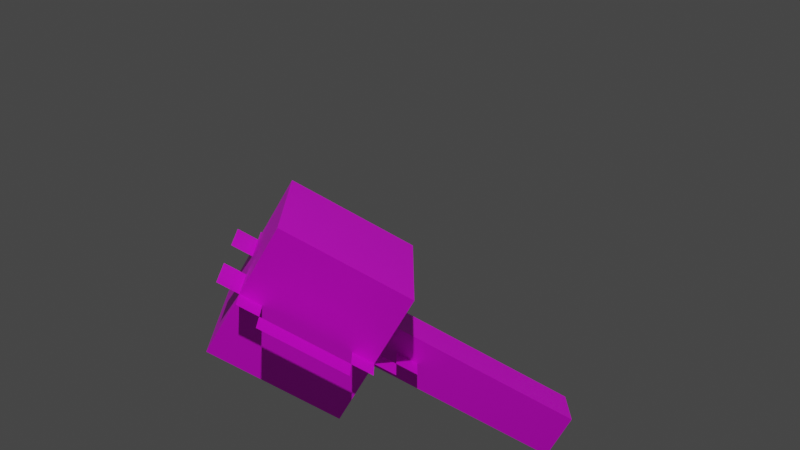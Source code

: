 # Source: everness_mineral_torch_wall.blend  (saved by Blender 2.83.21; exported with 4.5.12 LTS)
import bpy
from mathutils import Matrix  # noqa: F401  (used for matrix-valued properties, if any)

bpy.ops.wm.read_factory_settings(use_empty=True)
scene = bpy.context.scene
scene.name = 'Scene'

# ---- collections
col_collection = bpy.data.collections.new('Collection'); scene.collection.children.link(col_collection)

# ---- images (referenced by path relative to the original .blend; pixels are not part of the script)
import os
ASSET_DIR = os.environ.get("B2B_ASSET_DIR", "")  # directory of the original .blend (textures are referenced by path, not embedded)
HERE = os.path.dirname(os.path.abspath(__file__))  # packed textures are extracted next to this script under _unpacked/

def load_image(name, relpath, width, height, colorspace="sRGB"):
    """Load a texture the original file referenced (path relative to the .blend, or extracted next to this script)."""
    p = next((c for c in (os.path.join(HERE, relpath), os.path.join(ASSET_DIR, relpath)) if relpath and os.path.exists(c)), "")
    if p:
        img = bpy.data.images.load(p, check_existing=True)
        img.name = name
    else:  # same state as the original file: an image datablock whose file is absent (Cycles renders it pink)
        img = bpy.data.images.new(name, width, height)
        img.source = "FILE"
        img.filepath = "//" + (relpath or name)
    img.colorspace_settings.name = colorspace
    return img
img_everness_mineral_torch_mesh_png = load_image('everness_mineral_torch_mesh.png', 'everness_mineral_torch_mesh.png', 1024, 1024, 'sRGB')
img_particle_cube = load_image('particle cube', 'everness_mineral_torch_animated.png', 1024, 1024, 'sRGB')

# ---- materials (node trees are filled in below, after node groups)
mat_torch = bpy.data.materials.new('torch')
mat_torch.use_transparent_shadow = False
mat_particle_cube = bpy.data.materials.new('particle cube')
mat_particle_cube.use_transparent_shadow = False

# ---- material node trees
mat_torch.use_nodes = True; mat_torch.node_tree.nodes.clear()
_N = mat_torch.node_tree.nodes; _L = mat_torch.node_tree.links
n0 = _N.new('ShaderNodeBsdfPrincipled'); n0.name = 'Principled BSDF'; n0.location = (10, 300)
n0.distribution = 'GGX'
n0.subsurface_method = 'BURLEY'
n0.inputs[3].default_value = 1.45
n0.inputs[27].default_value = (0.0, 0.0, 0.0, 1.0)
n0.inputs[28].default_value = 1.0
n1 = _N.new('ShaderNodeOutputMaterial'); n1.name = 'Material Output'; n1.location = (300, 300)
n2 = _N.new('ShaderNodeTexImage'); n2.name = 'Image Texture'; n2.location = (-300, 280)
n2.image = img_everness_mineral_torch_mesh_png
n2.interpolation = 'Closest'
_L.new(n0.outputs[0], n1.inputs[0])
_L.new(n2.outputs[0], n0.inputs[0])
_L.new(n2.outputs[1], n0.inputs[4])
n1.is_active_output = True
mat_particle_cube.use_nodes = True; mat_particle_cube.node_tree.nodes.clear()
_N = mat_particle_cube.node_tree.nodes; _L = mat_particle_cube.node_tree.links
n0 = _N.new('ShaderNodeBsdfPrincipled'); n0.name = 'Principled BSDF'; n0.location = (10, 300)
n0.distribution = 'GGX'
n0.subsurface_method = 'BURLEY'
n0.inputs[3].default_value = 1.45
n0.inputs[27].default_value = (0.0, 0.0, 0.0, 1.0)
n0.inputs[28].default_value = 1.0
n1 = _N.new('ShaderNodeOutputMaterial'); n1.name = 'Material Output'; n1.location = (300, 300)
n2 = _N.new('ShaderNodeTexImage'); n2.name = 'Image Texture'; n2.location = (-320, 200)
n2.image = img_particle_cube
n2.interpolation = 'Closest'
_L.new(n0.outputs[0], n1.inputs[0])
_L.new(n2.outputs[0], n0.inputs[0])
_L.new(n2.outputs[1], n0.inputs[4])
n1.is_active_output = True

# ---- world
world_world = bpy.data.worlds.new('World'); scene.world = world_world
world_world.use_nodes = True; world_world.node_tree.nodes.clear()
_N = world_world.node_tree.nodes; _L = world_world.node_tree.links
n0 = _N.new('ShaderNodeOutputWorld'); n0.name = 'World Output'; n0.location = (300, 300)
n1 = _N.new('ShaderNodeBackground'); n1.name = 'Background'; n1.location = (10, 300)
n1.inputs[0].default_value = (0.05088, 0.05088, 0.05088, 1.0)
_L.new(n1.outputs[0], n0.inputs[0])
n0.is_active_output = True
world_world.color = (0.05088, 0.05088, 0.05088)
world_world.use_sun_shadow = False
world_world.sun_shadow_jitter_overblur = 0.0

# ---- cameras
cam_camera = bpy.data.cameras.new('Camera')
cam_camera.clip_end = 100.0
cam_camera.ortho_scale = 7.314

# ---- lights
light_light = bpy.data.lights.new('Light', 'POINT')
light_light.transmission_factor = 0.0
light_light.energy = 1000.0
light_light.shadow_soft_size = 0.1
light_light.shadow_maximum_resolution = 0.006
light_light.use_absolute_resolution = True

# ---- meshes
me_everness_mineral_torch_vox = bpy.data.meshes.new('everness_mineral_torch.vox')
me_everness_mineral_torch_vox.from_pydata([(-0.1, -0.1, 0.0), (-0.1, -0.1, 1.0), (-0.2, 0.2, 1.0), (-0.2, -0.2, 1.4), (-1.61e-08, -0.1, 1.6), (-1.61e-08, -0.1, 1.5), (1.012e-08, -0.4, 1.5), (0.2, 0.2, 1.4), (-1.61e-08, -0.1, 0.7), (0.1, -0.1, 0.0), (1.38e-09, -0.3, 1.5), (-1.61e-08, -0.1, 0.8), (1.38e-09, -0.3, 1.0), (0.2, -0.2, 1.4), (0.0, 0.3, 1.4), (-7.362e-09, -0.2, 0.9), (0.0, 0.1, 1.5), (1.012e-08, -0.4, 1.4), (-7.362e-09, -0.2, 0.8), (0.0, 0.2, 0.7), (0.0, 0.2, 0.8), (-7.362e-09, -0.2, 0.7), (0.0, 0.3, 0.8), (0.0, 0.3, 0.9), (0.0, 0.4, 0.9), (0.0, 0.4, 1.0), (1.38e-09, -0.3, 1.6), (0.1, 0.2, 1.0), (0.0, 0.5, 1.0), (-0.2, 0.2, 1.4), (0.0, 0.5, 1.4), (1.886e-08, -0.5, 1.4), (0.0, 0.3, 1.6), (1.886e-08, -0.5, 1.0), (-0.1, 0.1, 0.0), (1.38e-09, -0.3, 1.4), (0.1, 0.1, 0.0), (1.012e-08, -0.4, 1.0), (1.012e-08, -0.4, 0.9), (1.38e-09, -0.3, 0.9), (-0.2, -0.2, 1.0), (0.1, -0.1, 1.0), (0.2, -0.2, 1.0), (-0.2, 0.1, 1.0), (-0.1, 0.1, 1.0), (0.1, 0.1, 1.0), (0.2, 0.2, 1.0), (0.0, 0.4, 1.4), (0.0, 0.2, 0.9), (0.0, 0.3, 1.0), (1.38e-09, -0.3, 0.8), (0.0, 0.1, 0.8), (0.0, 0.3, 1.5), (0.0, 0.1, 0.7), (0.0, 0.4, 1.5), (0.0, 0.1, 1.6), (0.315, -0.3, 0.9), (-0.285, -0.3, 0.9), (-0.285, 0.3, 1.5), (0.315, -0.3, 1.5), (0.315, 0.3, 1.5), (-0.285, -0.3, 1.5), (-0.285, 0.3, 0.9), (0.315, 0.3, 0.9)], [], [(53, 51, 20, 19), (20, 48, 23, 22), (2, 43, 40, 3, 29), (23, 49, 25, 24), (14, 52, 54, 47), (34, 0, 1, 44), (9, 36, 45, 41), (55, 32, 52, 16), (13, 7, 29, 3), (9, 41, 1, 0), (3, 40, 42, 13), (44, 45, 36, 34), (39, 12, 37, 38), (46, 27, 2, 29, 7), (25, 47, 30, 28), (7, 13, 42, 46), (37, 17, 31, 33), (35, 10, 6, 17), (18, 15, 39, 50), (9, 0, 34, 36), (45, 27, 46, 42, 40, 43, 44, 1, 41), (27, 45, 44, 43, 2), (8, 11, 18, 21), (4, 26, 10, 5), (60, 59, 56, 63), (63, 62, 58, 60), (61, 57, 56, 59), (59, 60, 58, 61), (62, 57, 61, 58), (56, 57, 62, 63)])
me_everness_mineral_torch_vox.polygons.foreach_set('material_index', [0, 0, 0, 0, 0, 0, 0, 0, 0, 0, 0, 0, 0, 0, 0, 0, 0, 0, 0, 0, 0, 0, 0, 0, 1, 1, 1, 1, 1, 1])
_uv = me_everness_mineral_torch_vox.uv_layers.new(name='UVMap')
_uv.uv.foreach_set('vector', [0.25, 0.4375, 0.25, 0.5, 0.1875, 0.5, 0.1875, 0.4375, 0.1875, 0.5, 0.1875, 0.5625, 0.125, 0.5625, 0.125, 0.5, 0.1875, 0.625, 0.25, 0.625, 0.4375, 0.625, 0.4375, 0.875, 0.1875, 0.875, 0.125, 0.5625, 0.125, 0.625, 0.0625, 0.625, 0.0625, 0.5625, 0.125, 0.875, 0.125, 0.9375, 0.0625, 0.9375, 0.0625, 0.875, 0.25, 0.0, 0.375, 0.0, 0.375, 0.625, 0.25, 0.625, 0.25, 0.0, 0.375, 0.0, 0.375, 0.625, 0.25, 0.625, 0.25, 1.0, 0.125, 1.0, 0.125, 0.9375, 0.25, 0.9375, 0.4375, 0.875, 0.1875, 0.875, 0.1875, 0.625, 0.4375, 0.625, 0.25, 0.0, 0.25, 0.625, 0.375, 0.625, 0.375, 0.0, 0.1875, 0.875, 0.1875, 0.625, 0.4375, 0.625, 0.4375, 0.875, 0.25, 0.625, 0.375, 0.625, 0.375, 0.0, 0.25, 0.0, 0.5, 0.5625, 0.5, 0.625, 0.5625, 0.625, 0.5625, 0.5625, 0.1875, 0.625, 0.25, 0.625, 0.4375, 0.625, 0.4375, 0.875, 0.1875, 0.875, 0.0625, 0.625, 0.0625, 0.875, 0.0, 0.875, 0.0, 0.625, 0.4375, 0.875, 0.1875, 0.875, 0.1875, 0.625, 0.4375, 0.625, 0.5625, 0.625, 0.5625, 0.875, 0.625, 0.875, 0.625, 0.625, 0.5, 0.875, 0.5, 0.9375, 0.5625, 0.9375, 0.5625, 0.875, 0.4375, 0.5, 0.4375, 0.5625, 0.5, 0.5625, 0.5, 0.5, 0.125, 0.0, 0.25, 0.0, 0.25, 0.125, 0.125, 0.125, 0.25, 0.8125, 0.25, 0.875, 0.1875, 0.875, 0.1875, 0.625, 0.4375, 0.625, 0.4375, 0.8125, 0.375, 0.8125, 0.375, 0.6875, 0.25, 0.6875, 0.25, 0.875, 0.25, 0.8125, 0.375, 0.8125, 0.4375, 0.8125, 0.4375, 0.875, 0.375, 0.4375, 0.375, 0.5, 0.4375, 0.5, 0.4375, 0.4375, 0.375, 1.0, 0.5, 1.0, 0.5, 0.9375, 0.375, 0.9375, 0.5, 1.0, 0.3333, 1.0, 0.3333, 0.0, 0.5, 0.0, 0.5, 0.0, 0.6667, 0.0, 0.6667, 1.0, 0.5, 1.0, 0.1667, 1.0, 0.1667, 0.0, 0.3333, 0.0, 0.3333, 1.0, 0.6667, 0.0, 0.8333, 0.0, 0.8333, 1.0, 0.6667, 1.0, 0.0, 0.0, 0.1667, 0.0, 0.1667, 1.0, 0.0, 1.0, 0.8333, 0.0, 1.0, 0.0, 1.0, 1.0, 0.8333, 1.0])
_ca = me_everness_mineral_torch_vox.color_attributes.new('Col', 'BYTE_COLOR', 'CORNER')
_ca.data.foreach_set('color', [0.3185, 0.6038, 1.0, 1.0, 0.3185, 0.6038, 1.0, 1.0, 0.3185, 0.6038, 1.0, 1.0, 0.3185, 0.6038, 1.0, 1.0, 0.3185, 0.6038, 1.0, 1.0, 0.3185, 0.6038, 1.0, 1.0, 0.3185, 0.6038, 1.0, 1.0, 0.3185, 0.6038, 1.0, 1.0, 0.3185, 0.6038, 1.0, 1.0, 0.3185, 0.6038, 1.0, 1.0, 0.3185, 0.6038, 1.0, 1.0, 0.3185, 0.6038, 1.0, 1.0, 0.3185, 0.6038, 1.0, 1.0, 0.3185, 0.6038, 1.0, 1.0, 0.3185, 0.6038, 1.0, 1.0, 0.3185, 0.6038, 1.0, 1.0, 0.3185, 0.6038, 1.0, 1.0, 0.3185, 0.6038, 1.0, 1.0, 0.3185, 0.6038, 1.0, 1.0, 0.3185, 0.6038, 1.0, 1.0, 0.3185, 0.6038, 1.0, 1.0, 0.3185, 0.6038, 1.0, 1.0, 0.3185, 0.6038, 1.0, 1.0, 0.3185, 0.6038, 1.0, 1.0, 0.3185, 0.6038, 1.0, 1.0, 0.3185, 0.6038, 1.0, 1.0, 0.3185, 0.6038, 1.0, 1.0, 0.3185, 0.6038, 1.0, 1.0, 0.3185, 0.6038, 1.0, 1.0, 0.3185, 0.6038, 1.0, 1.0, 0.3185, 0.6038, 1.0, 1.0, 0.3185, 0.6038, 1.0, 1.0, 0.3185, 0.6038, 1.0, 1.0, 0.3185, 0.6038, 1.0, 1.0, 0.3185, 0.6038, 1.0, 1.0, 0.3185, 0.6038, 1.0, 1.0, 0.3185, 0.6038, 1.0, 1.0, 0.3185, 0.6038, 1.0, 1.0, 0.3185, 0.6038, 1.0, 1.0, 0.3185, 0.6038, 1.0, 1.0, 0.3185, 0.6038, 1.0, 1.0, 0.3185, 0.6038, 1.0, 1.0, 0.3185, 0.6038, 1.0, 1.0, 0.3185, 0.6038, 1.0, 1.0, 0.3185, 0.6038, 1.0, 1.0, 0.3185, 0.6038, 1.0, 1.0, 0.3185, 0.6038, 1.0, 1.0, 0.3185, 0.6038, 1.0, 1.0, 0.3185, 0.6038, 1.0, 1.0, 0.3185, 0.6038, 1.0, 1.0, 0.3185, 0.6038, 1.0, 1.0, 0.3185, 0.6038, 1.0, 1.0, 0.3185, 0.6038, 1.0, 1.0, 0.3185, 0.6038, 1.0, 1.0, 0.3185, 0.6038, 1.0, 1.0, 0.3185, 0.6038, 1.0, 1.0, 0.3185, 0.6038, 1.0, 1.0, 0.3185, 0.6038, 1.0, 1.0, 0.3185, 0.6038, 1.0, 1.0, 0.3185, 0.6038, 1.0, 1.0, 0.3185, 0.6038, 1.0, 1.0, 0.3185, 0.6038, 1.0, 1.0, 0.3185, 0.6038, 1.0, 1.0, 0.3185, 0.6038, 1.0, 1.0, 0.3185, 0.6038, 1.0, 1.0, 0.3185, 0.6038, 1.0, 1.0, 0.3185, 0.6038, 1.0, 1.0, 0.3185, 0.6038, 1.0, 1.0, 0.3185, 0.6038, 1.0, 1.0, 0.3185, 0.6038, 1.0, 1.0, 0.3185, 0.6038, 1.0, 1.0, 0.3185, 0.6038, 1.0, 1.0, 0.3185, 0.6038, 1.0, 1.0, 0.3185, 0.6038, 1.0, 1.0, 0.3185, 0.6038, 1.0, 1.0, 0.3185, 0.6038, 1.0, 1.0, 0.3185, 0.6038, 1.0, 1.0, 0.3185, 0.6038, 1.0, 1.0, 0.3185, 0.6038, 1.0, 1.0, 0.3185, 0.6038, 1.0, 1.0, 0.3185, 0.6038, 1.0, 1.0, 0.3185, 0.6038, 1.0, 1.0, 0.3185, 0.6038, 1.0, 1.0, 0.3185, 0.6038, 1.0, 1.0, 0.3185, 0.6038, 1.0, 1.0, 0.3185, 0.6038, 1.0, 1.0, 0.3185, 0.6038, 1.0, 1.0, 0.3185, 0.6038, 1.0, 1.0, 0.3185, 0.6038, 1.0, 1.0, 0.3185, 0.6038, 1.0, 1.0, 0.3185, 0.6038, 1.0, 1.0, 0.3185, 0.6038, 1.0, 1.0, 0.3185, 0.6038, 1.0, 1.0, 0.3185, 0.6038, 1.0, 1.0, 0.3185, 0.6038, 1.0, 1.0, 0.3185, 0.6038, 1.0, 1.0, 0.3185, 0.6038, 1.0, 1.0, 0.3185, 0.6038, 1.0, 1.0, 0.3185, 0.6038, 1.0, 1.0, 0.3185, 0.6038, 1.0, 1.0, 0.3185, 0.6038, 1.0, 1.0, 0.3185, 0.6038, 1.0, 1.0, 0.3185, 0.6038, 1.0, 1.0, 0.3185, 0.6038, 1.0, 1.0, 0.3185, 0.6038, 1.0, 1.0, 0.3185, 0.6038, 1.0, 1.0, 0.3185, 0.6038, 1.0, 1.0, 0.3185, 0.6038, 1.0, 1.0, 0.3185, 0.6038, 1.0, 1.0, 0.3185, 0.6038, 1.0, 1.0, 0.3185, 0.6038, 1.0, 1.0, 0.3185, 0.6038, 1.0, 1.0, 0.3185, 0.6038, 1.0, 1.0, 0.3185, 0.6038, 1.0, 1.0, 0.3185, 0.6038, 1.0, 1.0, 0.3185, 0.6038, 1.0, 1.0, 0.3185, 0.6038, 1.0, 1.0, 0.3185, 0.6038, 1.0, 1.0, 0.3185, 0.6038, 1.0, 1.0, 0.3185, 0.6038, 1.0, 1.0, 0.3185, 0.6038, 1.0, 1.0, 0.3185, 0.6038, 1.0, 1.0, 0.3185, 0.6038, 1.0, 1.0, 0.3185, 0.6038, 1.0, 1.0, 0.3185, 0.6038, 1.0, 1.0, 0.3185, 0.6038, 1.0, 1.0, 0.3185, 0.6038, 1.0, 1.0, 0.3185, 0.6038, 1.0, 1.0])
me_everness_mineral_torch_vox.materials.append(mat_torch)
me_everness_mineral_torch_vox.materials.append(mat_particle_cube)
me_everness_mineral_torch_vox.use_remesh_fix_poles = True
me_everness_mineral_torch_vox.use_remesh_preserve_attributes = False
me_everness_mineral_torch_vox.use_mirror_vertex_groups = False
me_everness_mineral_torch_vox.use_paint_bone_selection = False
me_everness_mineral_torch_vox.use_paint_mask = True
me_everness_mineral_torch_vox.update()

# ---- objects
ob_light = bpy.data.objects.new('Light', light_light)
ob_camera = bpy.data.objects.new('Camera', cam_camera)
ob_everness_mineral_torch_vox = bpy.data.objects.new('everness_mineral_torch.vox', me_everness_mineral_torch_vox)

# ---- transforms, parenting, visibility, modifiers, constraints
ob_light.location = (3.699, 0.04212, 5.904)
ob_light.rotation_euler = (0.6503, 0.05522, 1.866)
ob_light.lock_rotations_4d = False
ob_light.empty_display_type = 'ARROWS'
ob_light.color = (0.0, 0.0, 0.0, 0.0)
ob_light.lineart.crease_threshold = 0.0
ob_camera.location = (2.657, 0.01953, 0.9963)
ob_camera.rotation_euler = (1.225, -1.648e-05, 1.572)
ob_camera.lock_rotations_4d = False
ob_camera.empty_display_type = 'ARROWS'
ob_camera.color = (0.0, 0.0, 0.0, 0.0)
ob_camera.display_type = 'WIRE'
ob_camera.lineart.crease_threshold = 0.0
ob_everness_mineral_torch_vox.location = (0.0, 0.44, -0.54)
ob_everness_mineral_torch_vox.rotation_euler = (0.0, -1.047, 1.571)
ob_everness_mineral_torch_vox.scale = (0.625, 0.625, 0.625)
ob_everness_mineral_torch_vox.lineart.crease_threshold = 0.0
_vg = ob_everness_mineral_torch_vox.vertex_groups.new(name='particle cube')

# ---- collection membership
col_collection.objects.link(ob_light)
col_collection.objects.link(ob_camera)
col_collection.objects.link(ob_everness_mineral_torch_vox)

# ---- scene / render settings (as saved in the file)
scene.camera = ob_camera
scene.frame_start = 1; scene.frame_end = 250; scene.frame_set(1)
scene.render.engine = 'BLENDER_EEVEE_NEXT'
scene.cycles.use_denoising = False
scene.cycles.samples = 128
scene.cycles.sampling_pattern = 'TABULATED_SOBOL'
scene.cycles.use_adaptive_sampling = False
scene.cycles.use_light_tree = False
scene.view_settings.view_transform = 'Filmic'
bpy.context.view_layer.update()
